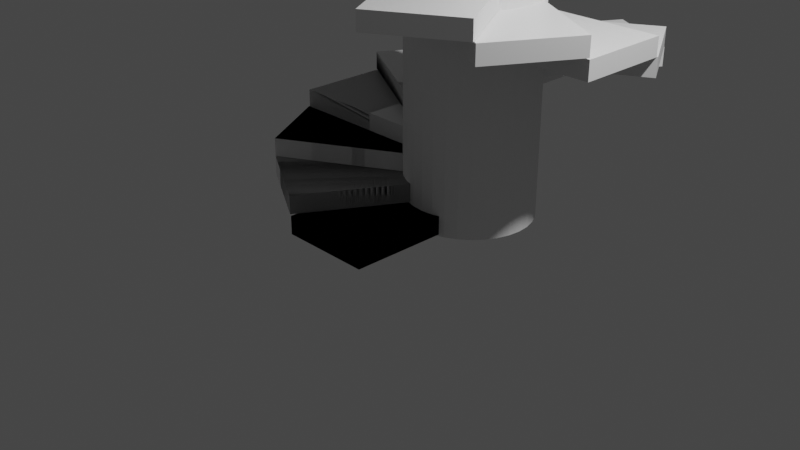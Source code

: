 # Source: spiralStaircase.blend  (saved by Blender 2.80.75; exported with 4.5.12 LTS)
import bpy
from mathutils import Matrix  # noqa: F401  (used for matrix-valued properties, if any)

bpy.ops.wm.read_factory_settings(use_empty=True)
scene = bpy.context.scene
scene.name = 'Scene'

# ---- collections
col_collection = bpy.data.collections.new('Collection'); scene.collection.children.link(col_collection)

# ---- materials (node trees are filled in below, after node groups)
mat_material = bpy.data.materials.new('Material')
mat_material.alpha_threshold = 0.0
mat_material.use_transparent_shadow = False
mat_material.line_color = (0.0, 0.0, 0.0, 1.0)

# ---- material node trees
mat_material.use_nodes = True; mat_material.node_tree.nodes.clear()
_N = mat_material.node_tree.nodes; _L = mat_material.node_tree.links
n0 = _N.new('ShaderNodeOutputMaterial'); n0.name = 'Material Output'; n0.location = (300, 300)
n1 = _N.new('ShaderNodeBsdfPrincipled'); n1.name = 'Principled BSDF'; n1.location = (10, 300)
n1.distribution = 'GGX'
n1.subsurface_method = 'BURLEY'
n1.inputs[2].default_value = 0.4
n1.inputs[3].default_value = 1.45
n1.inputs[27].default_value = (0.0, 0.0, 0.0, 1.0)
n1.inputs[28].default_value = 1.0
_L.new(n1.outputs[0], n0.inputs[0])
n0.is_active_output = True

# ---- world
world_world = bpy.data.worlds.new('World'); scene.world = world_world
world_world.use_nodes = True; world_world.node_tree.nodes.clear()
_N = world_world.node_tree.nodes; _L = world_world.node_tree.links
n0 = _N.new('ShaderNodeOutputWorld'); n0.name = 'World Output'; n0.location = (300, 300)
n1 = _N.new('ShaderNodeBackground'); n1.name = 'Background'; n1.location = (10, 300)
n1.inputs[0].default_value = (0.05088, 0.05088, 0.05088, 1.0)
_L.new(n1.outputs[0], n0.inputs[0])
n0.is_active_output = True
world_world.color = (0.05088, 0.05088, 0.05088)
world_world.use_sun_shadow = False
world_world.sun_shadow_jitter_overblur = 0.0

# ---- cameras
cam_camera = bpy.data.cameras.new('Camera')
cam_camera.clip_end = 100.0
cam_camera.ortho_scale = 7.314

# ---- lights
light_light = bpy.data.lights.new('Light', 'POINT')
light_light.transmission_factor = 0.0
light_light.energy = 1000.0
light_light.shadow_soft_size = 0.1
light_light.shadow_maximum_resolution = 0.006
light_light.use_absolute_resolution = True

# ---- meshes
me_cube = bpy.data.meshes.new('Cube')
me_cube.from_pydata([(0.5176, 0.9996, 0.1948), (0.5176, 0.9996, -0.005203), (0.5176, -1.0, 0.1948), (0.5176, -1.0, -0.005203), (-0.4824, 0.9996, 0.1948), (-0.4824, 0.9996, -0.005203), (-0.4824, -1.0, 0.1948), (-0.4824, -1.0, -0.005203)], [], [(0, 4, 6, 2), (3, 2, 6, 7), (7, 6, 4, 5), (5, 1, 3, 7), (1, 0, 2, 3), (5, 4, 0, 1)])
_uv = me_cube.uv_layers.new(name='UVMap')
_uv.uv.foreach_set('vector', [0.375, 0.0, 0.625, 0.0, 0.625, 0.25, 0.375, 0.25, 0.375, 0.25, 0.625, 0.25, 0.625, 0.5, 0.375, 0.5, 0.375, 0.5, 0.625, 0.5, 0.625, 0.75, 0.375, 0.75, 0.375, 0.75, 0.625, 0.75, 0.625, 1.0, 0.375, 1.0, 0.125, 0.5, 0.375, 0.5, 0.375, 0.75, 0.125, 0.75, 0.625, 0.5, 0.875, 0.5, 0.875, 0.75, 0.625, 0.75])
me_cube.materials.append(mat_material)
me_cube.use_remesh_preserve_volume = False
me_cube.use_remesh_preserve_attributes = False
me_cube.use_mirror_vertex_groups = False
me_cube.update()
me_cube_003 = bpy.data.meshes.new('Cube.003')
me_cube_003.from_pydata([(0.5099, 0.729, 0.4119), (0.5099, 0.729, 0.2119), (-0.4901, -1.003, 0.4119), (-0.4901, -1.003, 0.2119), (-0.3561, 1.229, 0.4119), (-0.3561, 1.229, 0.2119), (-1.356, -0.5031, 0.4119), (-1.356, -0.5031, 0.2119)], [], [(0, 4, 6, 2), (3, 2, 6, 7), (7, 6, 4, 5), (5, 1, 3, 7), (1, 0, 2, 3), (5, 4, 0, 1)])
_uv = me_cube_003.uv_layers.new(name='UVMap')
_uv.uv.foreach_set('vector', [0.375, 0.0, 0.625, 0.0, 0.625, 0.25, 0.375, 0.25, 0.375, 0.25, 0.625, 0.25, 0.625, 0.5, 0.375, 0.5, 0.375, 0.5, 0.625, 0.5, 0.625, 0.75, 0.375, 0.75, 0.375, 0.75, 0.625, 0.75, 0.625, 1.0, 0.375, 1.0, 0.125, 0.5, 0.375, 0.5, 0.375, 0.75, 0.125, 0.75, 0.625, 0.5, 0.875, 0.5, 0.875, 0.75, 0.625, 0.75])
me_cube_003.materials.append(mat_material)
me_cube_003.use_remesh_preserve_volume = False
me_cube_003.use_remesh_preserve_attributes = False
me_cube_003.use_mirror_vertex_groups = False
me_cube_003.update()
me_cube_004 = bpy.data.meshes.new('Cube.004')
me_cube_004.from_pydata([(0.3784, 0.4976, 0.617), (0.3784, 0.4976, 0.417), (-1.354, -0.5024, 0.617), (-1.354, -0.5024, 0.417), (-0.1216, 1.364, 0.617), (-0.1216, 1.364, 0.417), (-1.854, 0.3636, 0.617), (-1.854, 0.3636, 0.417)], [], [(0, 4, 6, 2), (3, 2, 6, 7), (7, 6, 4, 5), (5, 1, 3, 7), (1, 0, 2, 3), (5, 4, 0, 1)])
_uv = me_cube_004.uv_layers.new(name='UVMap')
_uv.uv.foreach_set('vector', [0.375, 0.0, 0.625, 0.0, 0.625, 0.25, 0.375, 0.25, 0.375, 0.25, 0.625, 0.25, 0.625, 0.5, 0.375, 0.5, 0.375, 0.5, 0.625, 0.5, 0.625, 0.75, 0.375, 0.75, 0.375, 0.75, 0.625, 0.75, 0.625, 1.0, 0.375, 1.0, 0.125, 0.5, 0.375, 0.5, 0.375, 0.75, 0.125, 0.75, 0.625, 0.5, 0.875, 0.5, 0.875, 0.75, 0.625, 0.75])
me_cube_004.materials.append(mat_material)
me_cube_004.use_remesh_preserve_volume = False
me_cube_004.use_remesh_preserve_attributes = False
me_cube_004.use_mirror_vertex_groups = False
me_cube_004.update()
me_cube_008 = bpy.data.meshes.new('Cube.008')
me_cube_008.from_pydata([(0.1574, 0.3634, 0.8126), (0.1574, 0.3634, 0.6126), (-1.843, 0.368, 0.8126), (-1.843, 0.368, 0.6126), (0.1596, 1.363, 0.8126), (0.1596, 1.363, 0.6126), (-1.84, 1.368, 0.8126), (-1.84, 1.368, 0.6126)], [], [(0, 4, 6, 2), (3, 2, 6, 7), (7, 6, 4, 5), (5, 1, 3, 7), (1, 0, 2, 3), (5, 4, 0, 1)])
_uv = me_cube_008.uv_layers.new(name='UVMap')
_uv.uv.foreach_set('vector', [0.375, 0.0, 0.625, 0.0, 0.625, 0.25, 0.375, 0.25, 0.375, 0.25, 0.625, 0.25, 0.625, 0.5, 0.375, 0.5, 0.375, 0.5, 0.625, 0.5, 0.625, 0.75, 0.375, 0.75, 0.375, 0.75, 0.625, 0.75, 0.625, 1.0, 0.375, 1.0, 0.125, 0.5, 0.375, 0.5, 0.375, 0.75, 0.125, 0.75, 0.625, 0.5, 0.875, 0.5, 0.875, 0.75, 0.625, 0.75])
me_cube_008.materials.append(mat_material)
me_cube_008.use_remesh_preserve_volume = False
me_cube_008.use_remesh_preserve_attributes = False
me_cube_008.use_mirror_vertex_groups = False
me_cube_008.update()
me_cube_009 = bpy.data.meshes.new('Cube.009')
me_cube_009.from_pydata([(-0.1132, 0.3717, 1.03), (-0.1132, 0.3717, 0.8297), (-1.843, 1.376, 1.03), (-1.843, 1.376, 0.8297), (0.3888, 1.237, 1.03), (0.3888, 1.237, 0.8297), (-1.341, 2.241, 1.03), (-1.341, 2.241, 0.8297)], [], [(0, 4, 6, 2), (3, 2, 6, 7), (7, 6, 4, 5), (5, 1, 3, 7), (1, 0, 2, 3), (5, 4, 0, 1)])
_uv = me_cube_009.uv_layers.new(name='UVMap')
_uv.uv.foreach_set('vector', [0.375, 0.0, 0.625, 0.0, 0.625, 0.25, 0.375, 0.25, 0.375, 0.25, 0.625, 0.25, 0.625, 0.5, 0.375, 0.5, 0.375, 0.5, 0.625, 0.5, 0.625, 0.75, 0.375, 0.75, 0.375, 0.75, 0.625, 0.75, 0.625, 1.0, 0.375, 1.0, 0.125, 0.5, 0.375, 0.5, 0.375, 0.75, 0.125, 0.75, 0.625, 0.5, 0.875, 0.5, 0.875, 0.75, 0.625, 0.75])
me_cube_009.materials.append(mat_material)
me_cube_009.use_remesh_preserve_volume = False
me_cube_009.use_remesh_preserve_attributes = False
me_cube_009.use_mirror_vertex_groups = False
me_cube_009.update()
me_cube_010 = bpy.data.meshes.new('Cube.010')
me_cube_010.from_pydata([(-0.4519, 2.75, 1.235), (-0.4519, 2.75, 1.035), (0.5441, 1.016, 1.235), (0.5441, 1.016, 1.035), (-1.319, 2.252, 1.235), (-1.319, 2.252, 1.035), (-0.323, 0.5179, 1.235), (-0.323, 0.5179, 1.035)], [], [(0, 4, 6, 2), (3, 2, 6, 7), (7, 6, 4, 5), (5, 1, 3, 7), (1, 0, 2, 3), (5, 4, 0, 1)])
_uv = me_cube_010.uv_layers.new(name='UVMap')
_uv.uv.foreach_set('vector', [0.375, 0.0, 0.625, 0.0, 0.625, 0.25, 0.375, 0.25, 0.375, 0.25, 0.625, 0.25, 0.625, 0.5, 0.375, 0.5, 0.375, 0.5, 0.625, 0.5, 0.625, 0.75, 0.375, 0.75, 0.375, 0.75, 0.625, 0.75, 0.625, 1.0, 0.375, 1.0, 0.125, 0.5, 0.375, 0.5, 0.375, 0.75, 0.125, 0.75, 0.625, 0.5, 0.875, 0.5, 0.875, 0.75, 0.625, 0.75])
me_cube_010.materials.append(mat_material)
me_cube_010.use_remesh_preserve_volume = False
me_cube_010.use_remesh_preserve_attributes = False
me_cube_010.use_mirror_vertex_groups = False
me_cube_010.update()
me_cylinder = bpy.data.meshes.new('Cylinder')
me_cylinder.from_pydata([(0.309, 1.384, -0.02305), (0.309, 1.384, 7.223), (0.4428, 1.371, -0.02305), (0.4428, 1.371, 7.223), (0.5714, 1.332, -0.02305), (0.5714, 1.332, 7.223), (0.69, 1.269, -0.02305), (0.69, 1.269, 7.223), (0.7939, 1.183, -0.02305), (0.7939, 1.183, 7.223), (0.8792, 1.079, -0.02305), (0.8792, 1.079, 7.223), (0.9426, 0.9608, -0.02305), (0.9426, 0.9608, 7.223), (0.9816, 0.8322, -0.02305), (0.9816, 0.8322, 7.223), (0.9948, 0.6984, -0.02305), (0.9948, 0.6984, 7.223), (0.9816, 0.5646, -0.02305), (0.9816, 0.5646, 7.223), (0.9426, 0.436, -0.02305), (0.9426, 0.436, 7.223), (0.8792, 0.3174, -0.02305), (0.8792, 0.3174, 7.223), (0.7939, 0.2135, -0.02305), (0.7939, 0.2135, 7.223), (0.69, 0.1282, -0.02305), (0.69, 0.1282, 7.223), (0.5714, 0.06481, -0.02305), (0.5714, 0.06481, 7.223), (0.4428, 0.02579, -0.02305), (0.4428, 0.02579, 7.223), (0.309, 0.01261, -0.02305), (0.309, 0.01261, 7.223), (0.1752, 0.02579, -0.02305), (0.1752, 0.02579, 7.223), (0.04654, 0.06481, -0.02305), (0.04654, 0.06481, 7.223), (-0.07203, 0.1282, -0.02305), (-0.07203, 0.1282, 7.223), (-0.1759, 0.2135, -0.02305), (-0.1759, 0.2135, 7.223), (-0.2612, 0.3174, -0.02305), (-0.2612, 0.3174, 7.223), (-0.3246, 0.436, -0.02305), (-0.3246, 0.436, 7.223), (-0.3636, 0.5646, -0.02305), (-0.3636, 0.5646, 7.223), (-0.3768, 0.6984, -0.02305), (-0.3768, 0.6984, 7.223), (-0.3636, 0.8322, -0.02305), (-0.3636, 0.8322, 7.223), (-0.3246, 0.9608, -0.02305), (-0.3246, 0.9608, 7.223), (-0.2612, 1.079, -0.02305), (-0.2612, 1.079, 7.223), (-0.1759, 1.183, -0.02305), (-0.1759, 1.183, 7.223), (-0.07202, 1.269, -0.02305), (-0.07202, 1.269, 7.223), (0.04654, 1.332, -0.02305), (0.04654, 1.332, 7.223), (0.1752, 1.371, -0.02305), (0.1752, 1.371, 7.223)], [], [(0, 1, 3, 2), (2, 3, 5, 4), (4, 5, 7, 6), (6, 7, 9, 8), (8, 9, 11, 10), (10, 11, 13, 12), (12, 13, 15, 14), (14, 15, 17, 16), (16, 17, 19, 18), (18, 19, 21, 20), (20, 21, 23, 22), (22, 23, 25, 24), (24, 25, 27, 26), (26, 27, 29, 28), (28, 29, 31, 30), (30, 31, 33, 32), (32, 33, 35, 34), (34, 35, 37, 36), (36, 37, 39, 38), (38, 39, 41, 40), (40, 41, 43, 42), (42, 43, 45, 44), (44, 45, 47, 46), (46, 47, 49, 48), (48, 49, 51, 50), (50, 51, 53, 52), (52, 53, 55, 54), (54, 55, 57, 56), (56, 57, 59, 58), (58, 59, 61, 60), (3, 1, 63, 61, 59, 57, 55, 53, 51, 49, 47, 45, 43, 41, 39, 37, 35, 33, 31, 29, 27, 25, 23, 21, 19, 17, 15, 13, 11, 9, 7, 5), (60, 61, 63, 62), (62, 63, 1, 0), (0, 2, 4, 6, 8, 10, 12, 14, 16, 18, 20, 22, 24, 26, 28, 30, 32, 34, 36, 38, 40, 42, 44, 46, 48, 50, 52, 54, 56, 58, 60, 62)])
_uv = me_cylinder.uv_layers.new(name='UVMap')
_uv.uv.foreach_set('vector', [1.0, 0.5, 1.0, 1.0, 0.9688, 1.0, 0.9688, 0.5, 0.9688, 0.5, 0.9688, 1.0, 0.9375, 1.0, 0.9375, 0.5, 0.9375, 0.5, 0.9375, 1.0, 0.9062, 1.0, 0.9062, 0.5, 0.9062, 0.5, 0.9062, 1.0, 0.875, 1.0, 0.875, 0.5, 0.875, 0.5, 0.875, 1.0, 0.8438, 1.0, 0.8438, 0.5, 0.8438, 0.5, 0.8438, 1.0, 0.8125, 1.0, 0.8125, 0.5, 0.8125, 0.5, 0.8125, 1.0, 0.7812, 1.0, 0.7812, 0.5, 0.7812, 0.5, 0.7812, 1.0, 0.75, 1.0, 0.75, 0.5, 0.75, 0.5, 0.75, 1.0, 0.7188, 1.0, 0.7188, 0.5, 0.7188, 0.5, 0.7188, 1.0, 0.6875, 1.0, 0.6875, 0.5, 0.6875, 0.5, 0.6875, 1.0, 0.6562, 1.0, 0.6562, 0.5, 0.6562, 0.5, 0.6562, 1.0, 0.625, 1.0, 0.625, 0.5, 0.625, 0.5, 0.625, 1.0, 0.5938, 1.0, 0.5938, 0.5, 0.5938, 0.5, 0.5938, 1.0, 0.5625, 1.0, 0.5625, 0.5, 0.5625, 0.5, 0.5625, 1.0, 0.5312, 1.0, 0.5312, 0.5, 0.5312, 0.5, 0.5312, 1.0, 0.5, 1.0, 0.5, 0.5, 0.5, 0.5, 0.5, 1.0, 0.4688, 1.0, 0.4688, 0.5, 0.4688, 0.5, 0.4688, 1.0, 0.4375, 1.0, 0.4375, 0.5, 0.4375, 0.5, 0.4375, 1.0, 0.4062, 1.0, 0.4062, 0.5, 0.4062, 0.5, 0.4062, 1.0, 0.375, 1.0, 0.375, 0.5, 0.375, 0.5, 0.375, 1.0, 0.3438, 1.0, 0.3438, 0.5, 0.3438, 0.5, 0.3438, 1.0, 0.3125, 1.0, 0.3125, 0.5, 0.3125, 0.5, 0.3125, 1.0, 0.2812, 1.0, 0.2812, 0.5, 0.2812, 0.5, 0.2812, 1.0, 0.25, 1.0, 0.25, 0.5, 0.25, 0.5, 0.25, 1.0, 0.2188, 1.0, 0.2188, 0.5, 0.2188, 0.5, 0.2188, 1.0, 0.1875, 1.0, 0.1875, 0.5, 0.1875, 0.5, 0.1875, 1.0, 0.1562, 1.0, 0.1562, 0.5, 0.1562, 0.5, 0.1562, 1.0, 0.125, 1.0, 0.125, 0.5, 0.125, 0.5, 0.125, 1.0, 0.09375, 1.0, 0.09375, 0.5, 0.09375, 0.5, 0.09375, 1.0, 0.0625, 1.0, 0.0625, 0.5, 0.2968, 0.4854, 0.25, 0.49, 0.2032, 0.4854, 0.1582, 0.4717, 0.1167, 0.4496, 0.08029, 0.4197, 0.05045, 0.3833, 0.02827, 0.3418, 0.01461, 0.2968, 0.01, 0.25, 0.01461, 0.2032, 0.02827, 0.1582, 0.05045, 0.1167, 0.08029, 0.08029, 0.1167, 0.05045, 0.1582, 0.02827, 0.2032, 0.01461, 0.25, 0.01, 0.2968, 0.01461, 0.3418, 0.02827, 0.3833, 0.05045, 0.4197, 0.08029, 0.4496, 0.1167, 0.4717, 0.1582, 0.4854, 0.2032, 0.49, 0.25, 0.4854, 0.2968, 0.4717, 0.3418, 0.4496, 0.3833, 0.4197, 0.4197, 0.3833, 0.4496, 0.3418, 0.4717, 0.0625, 0.5, 0.0625, 1.0, 0.03125, 1.0, 0.03125, 0.5, 0.03125, 0.5, 0.03125, 1.0, 0.0, 1.0, 0.0, 0.5, 0.75, 0.49, 0.7968, 0.4854, 0.8418, 0.4717, 0.8833, 0.4496, 0.9197, 0.4197, 0.9496, 0.3833, 0.9717, 0.3418, 0.9854, 0.2968, 0.99, 0.25, 0.9854, 0.2032, 0.9717, 0.1582, 0.9496, 0.1167, 0.9197, 0.08029, 0.8833, 0.05045, 0.8418, 0.02827, 0.7968, 0.01461, 0.75, 0.01, 0.7032, 0.01461, 0.6582, 0.02827, 0.6167, 0.05045, 0.5803, 0.08029, 0.5504, 0.1167, 0.5283, 0.1582, 0.5146, 0.2032, 0.51, 0.25, 0.5146, 0.2968, 0.5283, 0.3418, 0.5504, 0.3833, 0.5803, 0.4197, 0.6167, 0.4496, 0.6582, 0.4717, 0.7032, 0.4854])
me_cylinder.use_remesh_preserve_volume = False
me_cylinder.use_remesh_preserve_attributes = False
me_cylinder.use_mirror_vertex_groups = False
me_cylinder.update()
me_cube_011 = bpy.data.meshes.new('Cube.011')
me_cube_011.from_pydata([(1.0, 1.0, 1.0), (1.0, 1.0, -1.0), (1.0, -1.0, 1.0), (1.0, -1.0, -1.0), (-1.0, 1.0, 1.0), (-1.0, 1.0, -1.0), (-1.0, -1.0, 1.0), (-1.0, -1.0, -1.0)], [], [(0, 4, 6, 2), (3, 2, 6, 7), (7, 6, 4, 5), (5, 1, 3, 7), (1, 0, 2, 3), (5, 4, 0, 1)])
_uv = me_cube_011.uv_layers.new(name='UVMap')
_uv.uv.foreach_set('vector', [0.375, 0.0, 0.625, 0.0, 0.625, 0.25, 0.375, 0.25, 0.375, 0.25, 0.625, 0.25, 0.625, 0.5, 0.375, 0.5, 0.375, 0.5, 0.625, 0.5, 0.625, 0.75, 0.375, 0.75, 0.375, 0.75, 0.625, 0.75, 0.625, 1.0, 0.375, 1.0, 0.125, 0.5, 0.375, 0.5, 0.375, 0.75, 0.125, 0.75, 0.625, 0.5, 0.875, 0.5, 0.875, 0.75, 0.625, 0.75])
me_cube_011.materials.append(mat_material)
me_cube_011.use_remesh_preserve_volume = False
me_cube_011.use_remesh_preserve_attributes = False
me_cube_011.use_mirror_vertex_groups = False
me_cube_011.update()
me_cube_012 = bpy.data.meshes.new('Cube.012')
me_cube_012.from_pydata([(1.0, 1.0, 1.0), (1.0, 1.0, -1.0), (1.0, -1.0, 1.0), (1.0, -1.0, -1.0), (-1.0, 1.0, 1.0), (-1.0, 1.0, -1.0), (-1.0, -1.0, 1.0), (-1.0, -1.0, -1.0)], [], [(0, 4, 6, 2), (3, 2, 6, 7), (7, 6, 4, 5), (5, 1, 3, 7), (1, 0, 2, 3), (5, 4, 0, 1)])
_uv = me_cube_012.uv_layers.new(name='UVMap')
_uv.uv.foreach_set('vector', [0.375, 0.0, 0.625, 0.0, 0.625, 0.25, 0.375, 0.25, 0.375, 0.25, 0.625, 0.25, 0.625, 0.5, 0.375, 0.5, 0.375, 0.5, 0.625, 0.5, 0.625, 0.75, 0.375, 0.75, 0.375, 0.75, 0.625, 0.75, 0.625, 1.0, 0.375, 1.0, 0.125, 0.5, 0.375, 0.5, 0.375, 0.75, 0.125, 0.75, 0.625, 0.5, 0.875, 0.5, 0.875, 0.75, 0.625, 0.75])
me_cube_012.materials.append(mat_material)
me_cube_012.use_remesh_preserve_volume = False
me_cube_012.use_remesh_preserve_attributes = False
me_cube_012.use_mirror_vertex_groups = False
me_cube_012.update()
me_cube_013 = bpy.data.meshes.new('Cube.013')
me_cube_013.from_pydata([(1.0, 1.0, 1.0), (1.0, 1.0, -1.0), (1.0, -1.0, 1.0), (1.0, -1.0, -1.0), (-1.0, 1.0, 1.0), (-1.0, 1.0, -1.0), (-1.0, -1.0, 1.0), (-1.0, -1.0, -1.0)], [], [(0, 4, 6, 2), (3, 2, 6, 7), (7, 6, 4, 5), (5, 1, 3, 7), (1, 0, 2, 3), (5, 4, 0, 1)])
_uv = me_cube_013.uv_layers.new(name='UVMap')
_uv.uv.foreach_set('vector', [0.375, 0.0, 0.625, 0.0, 0.625, 0.25, 0.375, 0.25, 0.375, 0.25, 0.625, 0.25, 0.625, 0.5, 0.375, 0.5, 0.375, 0.5, 0.625, 0.5, 0.625, 0.75, 0.375, 0.75, 0.375, 0.75, 0.625, 0.75, 0.625, 1.0, 0.375, 1.0, 0.125, 0.5, 0.375, 0.5, 0.375, 0.75, 0.125, 0.75, 0.625, 0.5, 0.875, 0.5, 0.875, 0.75, 0.625, 0.75])
me_cube_013.materials.append(mat_material)
me_cube_013.use_remesh_preserve_volume = False
me_cube_013.use_remesh_preserve_attributes = False
me_cube_013.use_mirror_vertex_groups = False
me_cube_013.update()
me_cube_014 = bpy.data.meshes.new('Cube.014')
me_cube_014.from_pydata([(1.0, 1.0, 1.0), (1.0, 1.0, -1.0), (1.0, -1.0, 1.0), (1.0, -1.0, -1.0), (-1.0, 1.0, 1.0), (-1.0, 1.0, -1.0), (-1.0, -1.0, 1.0), (-1.0, -1.0, -1.0)], [], [(0, 4, 6, 2), (3, 2, 6, 7), (7, 6, 4, 5), (5, 1, 3, 7), (1, 0, 2, 3), (5, 4, 0, 1)])
_uv = me_cube_014.uv_layers.new(name='UVMap')
_uv.uv.foreach_set('vector', [0.375, 0.0, 0.625, 0.0, 0.625, 0.25, 0.375, 0.25, 0.375, 0.25, 0.625, 0.25, 0.625, 0.5, 0.375, 0.5, 0.375, 0.5, 0.625, 0.5, 0.625, 0.75, 0.375, 0.75, 0.375, 0.75, 0.625, 0.75, 0.625, 1.0, 0.375, 1.0, 0.125, 0.5, 0.375, 0.5, 0.375, 0.75, 0.125, 0.75, 0.625, 0.5, 0.875, 0.5, 0.875, 0.75, 0.625, 0.75])
me_cube_014.materials.append(mat_material)
me_cube_014.use_remesh_preserve_volume = False
me_cube_014.use_remesh_preserve_attributes = False
me_cube_014.use_mirror_vertex_groups = False
me_cube_014.update()
me_cube_015 = bpy.data.meshes.new('Cube.015')
me_cube_015.from_pydata([(1.0, 1.0, 1.0), (1.0, 1.0, -1.0), (1.0, -1.0, 1.0), (1.0, -1.0, -1.0), (-1.0, 1.0, 1.0), (-1.0, 1.0, -1.0), (-1.0, -1.0, 1.0), (-1.0, -1.0, -1.0)], [], [(0, 4, 6, 2), (3, 2, 6, 7), (7, 6, 4, 5), (5, 1, 3, 7), (1, 0, 2, 3), (5, 4, 0, 1)])
_uv = me_cube_015.uv_layers.new(name='UVMap')
_uv.uv.foreach_set('vector', [0.375, 0.0, 0.625, 0.0, 0.625, 0.25, 0.375, 0.25, 0.375, 0.25, 0.625, 0.25, 0.625, 0.5, 0.375, 0.5, 0.375, 0.5, 0.625, 0.5, 0.625, 0.75, 0.375, 0.75, 0.375, 0.75, 0.625, 0.75, 0.625, 1.0, 0.375, 1.0, 0.125, 0.5, 0.375, 0.5, 0.375, 0.75, 0.125, 0.75, 0.625, 0.5, 0.875, 0.5, 0.875, 0.75, 0.625, 0.75])
me_cube_015.materials.append(mat_material)
me_cube_015.use_remesh_preserve_volume = False
me_cube_015.use_remesh_preserve_attributes = False
me_cube_015.use_mirror_vertex_groups = False
me_cube_015.update()
me_cube_016 = bpy.data.meshes.new('Cube.016')
me_cube_016.from_pydata([(1.0, 1.0, 1.0), (1.0, 1.0, -1.0), (1.0, -1.0, 1.0), (1.0, -1.0, -1.0), (-1.0, 1.0, 1.0), (-1.0, 1.0, -1.0), (-1.0, -1.0, 1.0), (-1.0, -1.0, -1.0)], [], [(0, 4, 6, 2), (3, 2, 6, 7), (7, 6, 4, 5), (5, 1, 3, 7), (1, 0, 2, 3), (5, 4, 0, 1)])
_uv = me_cube_016.uv_layers.new(name='UVMap')
_uv.uv.foreach_set('vector', [0.375, 0.0, 0.625, 0.0, 0.625, 0.25, 0.375, 0.25, 0.375, 0.25, 0.625, 0.25, 0.625, 0.5, 0.375, 0.5, 0.375, 0.5, 0.625, 0.5, 0.625, 0.75, 0.375, 0.75, 0.375, 0.75, 0.625, 0.75, 0.625, 1.0, 0.375, 1.0, 0.125, 0.5, 0.375, 0.5, 0.375, 0.75, 0.125, 0.75, 0.625, 0.5, 0.875, 0.5, 0.875, 0.75, 0.625, 0.75])
me_cube_016.materials.append(mat_material)
me_cube_016.use_remesh_preserve_volume = False
me_cube_016.use_remesh_preserve_attributes = False
me_cube_016.use_mirror_vertex_groups = False
me_cube_016.update()
me_cube_017 = bpy.data.meshes.new('Cube.017')
me_cube_017.from_pydata([(1.0, 1.0, 1.0), (1.0, 1.0, -1.0), (1.0, -1.0, 1.0), (1.0, -1.0, -1.0), (-1.0, 1.0, 1.0), (-1.0, 1.0, -1.0), (-1.0, -1.0, 1.0), (-1.0, -1.0, -1.0)], [], [(0, 4, 6, 2), (3, 2, 6, 7), (7, 6, 4, 5), (5, 1, 3, 7), (1, 0, 2, 3), (5, 4, 0, 1)])
_uv = me_cube_017.uv_layers.new(name='UVMap')
_uv.uv.foreach_set('vector', [0.375, 0.0, 0.625, 0.0, 0.625, 0.25, 0.375, 0.25, 0.375, 0.25, 0.625, 0.25, 0.625, 0.5, 0.375, 0.5, 0.375, 0.5, 0.625, 0.5, 0.625, 0.75, 0.375, 0.75, 0.375, 0.75, 0.625, 0.75, 0.625, 1.0, 0.375, 1.0, 0.125, 0.5, 0.375, 0.5, 0.375, 0.75, 0.125, 0.75, 0.625, 0.5, 0.875, 0.5, 0.875, 0.75, 0.625, 0.75])
me_cube_017.materials.append(mat_material)
me_cube_017.use_remesh_preserve_volume = False
me_cube_017.use_remesh_preserve_attributes = False
me_cube_017.use_mirror_vertex_groups = False
me_cube_017.update()
me_cube_018 = bpy.data.meshes.new('Cube.018')
me_cube_018.from_pydata([(1.0, 1.0, 1.0), (1.0, 1.0, -1.0), (1.0, -1.0, 1.0), (1.0, -1.0, -1.0), (-1.0, 1.0, 1.0), (-1.0, 1.0, -1.0), (-1.0, -1.0, 1.0), (-1.0, -1.0, -1.0)], [], [(0, 4, 6, 2), (3, 2, 6, 7), (7, 6, 4, 5), (5, 1, 3, 7), (1, 0, 2, 3), (5, 4, 0, 1)])
_uv = me_cube_018.uv_layers.new(name='UVMap')
_uv.uv.foreach_set('vector', [0.375, 0.0, 0.625, 0.0, 0.625, 0.25, 0.375, 0.25, 0.375, 0.25, 0.625, 0.25, 0.625, 0.5, 0.375, 0.5, 0.375, 0.5, 0.625, 0.5, 0.625, 0.75, 0.375, 0.75, 0.375, 0.75, 0.625, 0.75, 0.625, 1.0, 0.375, 1.0, 0.125, 0.5, 0.375, 0.5, 0.375, 0.75, 0.125, 0.75, 0.625, 0.5, 0.875, 0.5, 0.875, 0.75, 0.625, 0.75])
me_cube_018.materials.append(mat_material)
me_cube_018.use_remesh_preserve_volume = False
me_cube_018.use_remesh_preserve_attributes = False
me_cube_018.use_mirror_vertex_groups = False
me_cube_018.update()
me_cube_019 = bpy.data.meshes.new('Cube.019')
me_cube_019.from_pydata([(1.0, 1.0, 1.0), (1.0, 1.0, -1.0), (1.0, -1.0, 1.0), (1.0, -1.0, -1.0), (-1.0, 1.0, 1.0), (-1.0, 1.0, -1.0), (-1.0, -1.0, 1.0), (-1.0, -1.0, -1.0)], [], [(0, 4, 6, 2), (3, 2, 6, 7), (7, 6, 4, 5), (5, 1, 3, 7), (1, 0, 2, 3), (5, 4, 0, 1)])
_uv = me_cube_019.uv_layers.new(name='UVMap')
_uv.uv.foreach_set('vector', [0.375, 0.0, 0.625, 0.0, 0.625, 0.25, 0.375, 0.25, 0.375, 0.25, 0.625, 0.25, 0.625, 0.5, 0.375, 0.5, 0.375, 0.5, 0.625, 0.5, 0.625, 0.75, 0.375, 0.75, 0.375, 0.75, 0.625, 0.75, 0.625, 1.0, 0.375, 1.0, 0.125, 0.5, 0.375, 0.5, 0.375, 0.75, 0.125, 0.75, 0.625, 0.5, 0.875, 0.5, 0.875, 0.75, 0.625, 0.75])
me_cube_019.materials.append(mat_material)
me_cube_019.use_remesh_preserve_volume = False
me_cube_019.use_remesh_preserve_attributes = False
me_cube_019.use_mirror_vertex_groups = False
me_cube_019.update()
me_cube_020 = bpy.data.meshes.new('Cube.020')
me_cube_020.from_pydata([(1.0, 1.0, 1.0), (1.0, 1.0, -1.0), (1.0, -1.0, 1.0), (1.0, -1.0, -1.0), (-1.0, 1.0, 1.0), (-1.0, 1.0, -1.0), (-1.0, -1.0, 1.0), (-1.0, -1.0, -1.0)], [], [(0, 4, 6, 2), (3, 2, 6, 7), (7, 6, 4, 5), (5, 1, 3, 7), (1, 0, 2, 3), (5, 4, 0, 1)])
_uv = me_cube_020.uv_layers.new(name='UVMap')
_uv.uv.foreach_set('vector', [0.375, 0.0, 0.625, 0.0, 0.625, 0.25, 0.375, 0.25, 0.375, 0.25, 0.625, 0.25, 0.625, 0.5, 0.375, 0.5, 0.375, 0.5, 0.625, 0.5, 0.625, 0.75, 0.375, 0.75, 0.375, 0.75, 0.625, 0.75, 0.625, 1.0, 0.375, 1.0, 0.125, 0.5, 0.375, 0.5, 0.375, 0.75, 0.125, 0.75, 0.625, 0.5, 0.875, 0.5, 0.875, 0.75, 0.625, 0.75])
me_cube_020.materials.append(mat_material)
me_cube_020.use_remesh_preserve_volume = False
me_cube_020.use_remesh_preserve_attributes = False
me_cube_020.use_mirror_vertex_groups = False
me_cube_020.update()
me_cube_021 = bpy.data.meshes.new('Cube.021')
me_cube_021.from_pydata([(1.0, 1.0, 1.0), (1.0, 1.0, -1.0), (1.0, -1.0, 1.0), (1.0, -1.0, -1.0), (-1.0, 1.0, 1.0), (-1.0, 1.0, -1.0), (-1.0, -1.0, 1.0), (-1.0, -1.0, -1.0)], [], [(0, 4, 6, 2), (3, 2, 6, 7), (7, 6, 4, 5), (5, 1, 3, 7), (1, 0, 2, 3), (5, 4, 0, 1)])
_uv = me_cube_021.uv_layers.new(name='UVMap')
_uv.uv.foreach_set('vector', [0.375, 0.0, 0.625, 0.0, 0.625, 0.25, 0.375, 0.25, 0.375, 0.25, 0.625, 0.25, 0.625, 0.5, 0.375, 0.5, 0.375, 0.5, 0.625, 0.5, 0.625, 0.75, 0.375, 0.75, 0.375, 0.75, 0.625, 0.75, 0.625, 1.0, 0.375, 1.0, 0.125, 0.5, 0.375, 0.5, 0.375, 0.75, 0.125, 0.75, 0.625, 0.5, 0.875, 0.5, 0.875, 0.75, 0.625, 0.75])
me_cube_021.materials.append(mat_material)
me_cube_021.use_remesh_preserve_volume = False
me_cube_021.use_remesh_preserve_attributes = False
me_cube_021.use_mirror_vertex_groups = False
me_cube_021.update()
me_cube_022 = bpy.data.meshes.new('Cube.022')
me_cube_022.from_pydata([(1.0, 1.0, 1.0), (1.0, 1.0, -1.0), (1.0, -1.0, 1.0), (1.0, -1.0, -1.0), (-1.0, 1.0, 1.0), (-1.0, 1.0, -1.0), (-1.0, -1.0, 1.0), (-1.0, -1.0, -1.0)], [], [(0, 4, 6, 2), (3, 2, 6, 7), (7, 6, 4, 5), (5, 1, 3, 7), (1, 0, 2, 3), (5, 4, 0, 1)])
_uv = me_cube_022.uv_layers.new(name='UVMap')
_uv.uv.foreach_set('vector', [0.375, 0.0, 0.625, 0.0, 0.625, 0.25, 0.375, 0.25, 0.375, 0.25, 0.625, 0.25, 0.625, 0.5, 0.375, 0.5, 0.375, 0.5, 0.625, 0.5, 0.625, 0.75, 0.375, 0.75, 0.375, 0.75, 0.625, 0.75, 0.625, 1.0, 0.375, 1.0, 0.125, 0.5, 0.375, 0.5, 0.375, 0.75, 0.125, 0.75, 0.625, 0.5, 0.875, 0.5, 0.875, 0.75, 0.625, 0.75])
me_cube_022.materials.append(mat_material)
me_cube_022.use_remesh_preserve_volume = False
me_cube_022.use_remesh_preserve_attributes = False
me_cube_022.use_mirror_vertex_groups = False
me_cube_022.update()
me_cube_023 = bpy.data.meshes.new('Cube.023')
me_cube_023.from_pydata([(1.0, 1.0, 1.0), (1.0, 1.0, -1.0), (1.0, -1.0, 1.0), (1.0, -1.0, -1.0), (-1.0, 1.0, 1.0), (-1.0, 1.0, -1.0), (-1.0, -1.0, 1.0), (-1.0, -1.0, -1.0)], [], [(0, 4, 6, 2), (3, 2, 6, 7), (7, 6, 4, 5), (5, 1, 3, 7), (1, 0, 2, 3), (5, 4, 0, 1)])
_uv = me_cube_023.uv_layers.new(name='UVMap')
_uv.uv.foreach_set('vector', [0.375, 0.0, 0.625, 0.0, 0.625, 0.25, 0.375, 0.25, 0.375, 0.25, 0.625, 0.25, 0.625, 0.5, 0.375, 0.5, 0.375, 0.5, 0.625, 0.5, 0.625, 0.75, 0.375, 0.75, 0.375, 0.75, 0.625, 0.75, 0.625, 1.0, 0.375, 1.0, 0.125, 0.5, 0.375, 0.5, 0.375, 0.75, 0.125, 0.75, 0.625, 0.5, 0.875, 0.5, 0.875, 0.75, 0.625, 0.75])
me_cube_023.materials.append(mat_material)
me_cube_023.use_remesh_preserve_volume = False
me_cube_023.use_remesh_preserve_attributes = False
me_cube_023.use_mirror_vertex_groups = False
me_cube_023.update()
me_cube_024 = bpy.data.meshes.new('Cube.024')
me_cube_024.from_pydata([(1.0, 1.0, 1.0), (1.0, 1.0, -1.0), (1.0, -1.0, 1.0), (1.0, -1.0, -1.0), (-1.0, 1.0, 1.0), (-1.0, 1.0, -1.0), (-1.0, -1.0, 1.0), (-1.0, -1.0, -1.0)], [], [(0, 4, 6, 2), (3, 2, 6, 7), (7, 6, 4, 5), (5, 1, 3, 7), (1, 0, 2, 3), (5, 4, 0, 1)])
_uv = me_cube_024.uv_layers.new(name='UVMap')
_uv.uv.foreach_set('vector', [0.375, 0.0, 0.625, 0.0, 0.625, 0.25, 0.375, 0.25, 0.375, 0.25, 0.625, 0.25, 0.625, 0.5, 0.375, 0.5, 0.375, 0.5, 0.625, 0.5, 0.625, 0.75, 0.375, 0.75, 0.375, 0.75, 0.625, 0.75, 0.625, 1.0, 0.375, 1.0, 0.125, 0.5, 0.375, 0.5, 0.375, 0.75, 0.125, 0.75, 0.625, 0.5, 0.875, 0.5, 0.875, 0.75, 0.625, 0.75])
me_cube_024.materials.append(mat_material)
me_cube_024.use_remesh_preserve_volume = False
me_cube_024.use_remesh_preserve_attributes = False
me_cube_024.use_mirror_vertex_groups = False
me_cube_024.update()
me_cube_025 = bpy.data.meshes.new('Cube.025')
me_cube_025.from_pydata([(1.0, 1.0, 1.0), (1.0, 1.0, -1.0), (1.0, -1.0, 1.0), (1.0, -1.0, -1.0), (-1.0, 1.0, 1.0), (-1.0, 1.0, -1.0), (-1.0, -1.0, 1.0), (-1.0, -1.0, -1.0)], [], [(0, 4, 6, 2), (3, 2, 6, 7), (7, 6, 4, 5), (5, 1, 3, 7), (1, 0, 2, 3), (5, 4, 0, 1)])
_uv = me_cube_025.uv_layers.new(name='UVMap')
_uv.uv.foreach_set('vector', [0.375, 0.0, 0.625, 0.0, 0.625, 0.25, 0.375, 0.25, 0.375, 0.25, 0.625, 0.25, 0.625, 0.5, 0.375, 0.5, 0.375, 0.5, 0.625, 0.5, 0.625, 0.75, 0.375, 0.75, 0.375, 0.75, 0.625, 0.75, 0.625, 1.0, 0.375, 1.0, 0.125, 0.5, 0.375, 0.5, 0.375, 0.75, 0.125, 0.75, 0.625, 0.5, 0.875, 0.5, 0.875, 0.75, 0.625, 0.75])
me_cube_025.materials.append(mat_material)
me_cube_025.use_remesh_preserve_volume = False
me_cube_025.use_remesh_preserve_attributes = False
me_cube_025.use_mirror_vertex_groups = False
me_cube_025.update()
me_cube_026 = bpy.data.meshes.new('Cube.026')
me_cube_026.from_pydata([(1.0, 1.0, 1.0), (1.0, 1.0, -1.0), (1.0, -1.0, 1.0), (1.0, -1.0, -1.0), (-1.0, 1.0, 1.0), (-1.0, 1.0, -1.0), (-1.0, -1.0, 1.0), (-1.0, -1.0, -1.0)], [], [(0, 4, 6, 2), (3, 2, 6, 7), (7, 6, 4, 5), (5, 1, 3, 7), (1, 0, 2, 3), (5, 4, 0, 1)])
_uv = me_cube_026.uv_layers.new(name='UVMap')
_uv.uv.foreach_set('vector', [0.375, 0.0, 0.625, 0.0, 0.625, 0.25, 0.375, 0.25, 0.375, 0.25, 0.625, 0.25, 0.625, 0.5, 0.375, 0.5, 0.375, 0.5, 0.625, 0.5, 0.625, 0.75, 0.375, 0.75, 0.375, 0.75, 0.625, 0.75, 0.625, 1.0, 0.375, 1.0, 0.125, 0.5, 0.375, 0.5, 0.375, 0.75, 0.125, 0.75, 0.625, 0.5, 0.875, 0.5, 0.875, 0.75, 0.625, 0.75])
me_cube_026.materials.append(mat_material)
me_cube_026.use_remesh_preserve_volume = False
me_cube_026.use_remesh_preserve_attributes = False
me_cube_026.use_mirror_vertex_groups = False
me_cube_026.update()
me_cube_027 = bpy.data.meshes.new('Cube.027')
me_cube_027.from_pydata([(1.0, 1.0, 1.0), (1.0, 1.0, -1.0), (1.0, -1.0, 1.0), (1.0, -1.0, -1.0), (-1.0, 1.0, 1.0), (-1.0, 1.0, -1.0), (-1.0, -1.0, 1.0), (-1.0, -1.0, -1.0)], [], [(0, 4, 6, 2), (3, 2, 6, 7), (7, 6, 4, 5), (5, 1, 3, 7), (1, 0, 2, 3), (5, 4, 0, 1)])
_uv = me_cube_027.uv_layers.new(name='UVMap')
_uv.uv.foreach_set('vector', [0.375, 0.0, 0.625, 0.0, 0.625, 0.25, 0.375, 0.25, 0.375, 0.25, 0.625, 0.25, 0.625, 0.5, 0.375, 0.5, 0.375, 0.5, 0.625, 0.5, 0.625, 0.75, 0.375, 0.75, 0.375, 0.75, 0.625, 0.75, 0.625, 1.0, 0.375, 1.0, 0.125, 0.5, 0.375, 0.5, 0.375, 0.75, 0.125, 0.75, 0.625, 0.5, 0.875, 0.5, 0.875, 0.75, 0.625, 0.75])
me_cube_027.materials.append(mat_material)
me_cube_027.use_remesh_preserve_volume = False
me_cube_027.use_remesh_preserve_attributes = False
me_cube_027.use_mirror_vertex_groups = False
me_cube_027.update()
me_cube_028 = bpy.data.meshes.new('Cube.028')
me_cube_028.from_pydata([(1.0, 1.0, 1.0), (1.0, 1.0, -1.0), (1.0, -1.0, 1.0), (1.0, -1.0, -1.0), (-1.0, 1.0, 1.0), (-1.0, 1.0, -1.0), (-1.0, -1.0, 1.0), (-1.0, -1.0, -1.0)], [], [(0, 4, 6, 2), (3, 2, 6, 7), (7, 6, 4, 5), (5, 1, 3, 7), (1, 0, 2, 3), (5, 4, 0, 1)])
_uv = me_cube_028.uv_layers.new(name='UVMap')
_uv.uv.foreach_set('vector', [0.375, 0.0, 0.625, 0.0, 0.625, 0.25, 0.375, 0.25, 0.375, 0.25, 0.625, 0.25, 0.625, 0.5, 0.375, 0.5, 0.375, 0.5, 0.625, 0.5, 0.625, 0.75, 0.375, 0.75, 0.375, 0.75, 0.625, 0.75, 0.625, 1.0, 0.375, 1.0, 0.125, 0.5, 0.375, 0.5, 0.375, 0.75, 0.125, 0.75, 0.625, 0.5, 0.875, 0.5, 0.875, 0.75, 0.625, 0.75])
me_cube_028.materials.append(mat_material)
me_cube_028.use_remesh_preserve_volume = False
me_cube_028.use_remesh_preserve_attributes = False
me_cube_028.use_mirror_vertex_groups = False
me_cube_028.update()
me_cube_029 = bpy.data.meshes.new('Cube.029')
me_cube_029.from_pydata([(-0.4262, 0.726, 1.43), (-0.4262, 0.726, 1.23), (-0.4408, 2.726, 1.43), (-0.4408, 2.726, 1.23), (0.5738, 0.7333, 1.43), (0.5738, 0.7333, 1.23), (0.5592, 2.733, 1.43), (0.5592, 2.733, 1.23)], [], [(0, 4, 6, 2), (3, 2, 6, 7), (7, 6, 4, 5), (5, 1, 3, 7), (1, 0, 2, 3), (5, 4, 0, 1)])
_uv = me_cube_029.uv_layers.new(name='UVMap')
_uv.uv.foreach_set('vector', [0.375, 0.0, 0.625, 0.0, 0.625, 0.25, 0.375, 0.25, 0.375, 0.25, 0.625, 0.25, 0.625, 0.5, 0.375, 0.5, 0.375, 0.5, 0.625, 0.5, 0.625, 0.75, 0.375, 0.75, 0.375, 0.75, 0.625, 0.75, 0.625, 1.0, 0.375, 1.0, 0.125, 0.5, 0.375, 0.5, 0.375, 0.75, 0.125, 0.75, 0.625, 0.5, 0.875, 0.5, 0.875, 0.75, 0.625, 0.75])
me_cube_029.materials.append(mat_material)
me_cube_029.use_remesh_preserve_volume = False
me_cube_029.use_remesh_preserve_attributes = False
me_cube_029.use_mirror_vertex_groups = False
me_cube_029.update()
me_cube_030 = bpy.data.meshes.new('Cube.030')
me_cube_030.from_pydata([(-0.4205, 0.9967, 1.647), (-0.4205, 0.9967, 1.447), (0.5669, 2.736, 1.647), (0.5669, 2.736, 1.447), (0.4492, 0.503, 1.647), (0.4492, 0.503, 1.447), (1.437, 2.242, 1.647), (1.437, 2.242, 1.447)], [], [(0, 4, 6, 2), (3, 2, 6, 7), (7, 6, 4, 5), (5, 1, 3, 7), (1, 0, 2, 3), (5, 4, 0, 1)])
_uv = me_cube_030.uv_layers.new(name='UVMap')
_uv.uv.foreach_set('vector', [0.375, 0.0, 0.625, 0.0, 0.625, 0.25, 0.375, 0.25, 0.375, 0.25, 0.625, 0.25, 0.625, 0.5, 0.375, 0.5, 0.375, 0.5, 0.625, 0.5, 0.625, 0.75, 0.375, 0.75, 0.375, 0.75, 0.625, 0.75, 0.625, 1.0, 0.375, 1.0, 0.125, 0.5, 0.375, 0.5, 0.375, 0.75, 0.125, 0.75, 0.625, 0.5, 0.875, 0.5, 0.875, 0.75, 0.625, 0.75])
me_cube_030.materials.append(mat_material)
me_cube_030.use_remesh_preserve_volume = False
me_cube_030.use_remesh_preserve_attributes = False
me_cube_030.use_mirror_vertex_groups = False
me_cube_030.update()
me_cube_031 = bpy.data.meshes.new('Cube.031')
me_cube_031.from_pydata([(-0.2906, 1.229, 1.852), (-0.2906, 1.229, 1.652), (1.434, 2.242, 1.852), (1.434, 2.242, 1.652), (0.2157, 0.3667, 1.852), (0.2157, 0.3667, 1.652), (1.94, 1.379, 1.852), (1.94, 1.379, 1.652)], [], [(0, 4, 6, 2), (3, 2, 6, 7), (7, 6, 4, 5), (5, 1, 3, 7), (1, 0, 2, 3), (5, 4, 0, 1)])
_uv = me_cube_031.uv_layers.new(name='UVMap')
_uv.uv.foreach_set('vector', [0.375, 0.0, 0.625, 0.0, 0.625, 0.25, 0.375, 0.25, 0.375, 0.25, 0.625, 0.25, 0.625, 0.5, 0.375, 0.5, 0.375, 0.5, 0.625, 0.5, 0.625, 0.75, 0.375, 0.75, 0.375, 0.75, 0.625, 0.75, 0.625, 1.0, 0.375, 1.0, 0.125, 0.5, 0.375, 0.5, 0.375, 0.75, 0.125, 0.75, 0.625, 0.5, 0.875, 0.5, 0.875, 0.75, 0.625, 0.75])
me_cube_031.materials.append(mat_material)
me_cube_031.use_remesh_preserve_volume = False
me_cube_031.use_remesh_preserve_attributes = False
me_cube_031.use_mirror_vertex_groups = False
me_cube_031.update()
me_cube_032 = bpy.data.meshes.new('Cube.032')
me_cube_032.from_pydata([(1.0, 1.0, 1.0), (1.0, 1.0, -1.0), (1.0, -1.0, 1.0), (1.0, -1.0, -1.0), (-1.0, 1.0, 1.0), (-1.0, 1.0, -1.0), (-1.0, -1.0, 1.0), (-1.0, -1.0, -1.0)], [], [(0, 4, 6, 2), (3, 2, 6, 7), (7, 6, 4, 5), (5, 1, 3, 7), (1, 0, 2, 3), (5, 4, 0, 1)])
_uv = me_cube_032.uv_layers.new(name='UVMap')
_uv.uv.foreach_set('vector', [0.375, 0.0, 0.625, 0.0, 0.625, 0.25, 0.375, 0.25, 0.375, 0.25, 0.625, 0.25, 0.625, 0.5, 0.375, 0.5, 0.375, 0.5, 0.625, 0.5, 0.625, 0.75, 0.375, 0.75, 0.375, 0.75, 0.625, 0.75, 0.625, 1.0, 0.375, 1.0, 0.125, 0.5, 0.375, 0.5, 0.375, 0.75, 0.125, 0.75, 0.625, 0.5, 0.875, 0.5, 0.875, 0.75, 0.625, 0.75])
me_cube_032.materials.append(mat_material)
me_cube_032.use_remesh_preserve_volume = False
me_cube_032.use_remesh_preserve_attributes = False
me_cube_032.use_mirror_vertex_groups = False
me_cube_032.update()
me_cube_033 = bpy.data.meshes.new('Cube.033')
me_cube_033.from_pydata([(0.2, 1.358, 2.265), (0.2, 1.358, 2.065), (1.937, 0.3672, 2.265), (1.937, 0.3672, 2.065), (-0.2956, 0.4899, 2.265), (-0.2956, 0.4899, 2.065), (1.441, -0.5013, 2.265), (1.441, -0.5013, 2.065)], [], [(0, 4, 6, 2), (3, 2, 6, 7), (7, 6, 4, 5), (5, 1, 3, 7), (1, 0, 2, 3), (5, 4, 0, 1)])
_uv = me_cube_033.uv_layers.new(name='UVMap')
_uv.uv.foreach_set('vector', [0.375, 0.0, 0.625, 0.0, 0.625, 0.25, 0.375, 0.25, 0.375, 0.25, 0.625, 0.25, 0.625, 0.5, 0.375, 0.5, 0.375, 0.5, 0.625, 0.5, 0.625, 0.75, 0.375, 0.75, 0.375, 0.75, 0.625, 0.75, 0.625, 1.0, 0.375, 1.0, 0.125, 0.5, 0.375, 0.5, 0.375, 0.75, 0.125, 0.75, 0.625, 0.5, 0.875, 0.5, 0.875, 0.75, 0.625, 0.75])
me_cube_033.materials.append(mat_material)
me_cube_033.use_remesh_preserve_volume = False
me_cube_033.use_remesh_preserve_attributes = False
me_cube_033.use_mirror_vertex_groups = False
me_cube_033.update()
me_cube_034 = bpy.data.meshes.new('Cube.034')
me_cube_034.from_pydata([(0.5561, -1.018, 2.47), (0.5561, -1.018, 2.27), (-0.4526, 0.7094, 2.47), (-0.4526, 0.7094, 2.27), (1.42, -0.5132, 2.47), (1.42, -0.5132, 2.27), (0.4109, 1.214, 2.47), (0.4109, 1.214, 2.27)], [], [(0, 4, 6, 2), (3, 2, 6, 7), (7, 6, 4, 5), (5, 1, 3, 7), (1, 0, 2, 3), (5, 4, 0, 1)])
_uv = me_cube_034.uv_layers.new(name='UVMap')
_uv.uv.foreach_set('vector', [0.375, 0.0, 0.625, 0.0, 0.625, 0.25, 0.375, 0.25, 0.375, 0.25, 0.625, 0.25, 0.625, 0.5, 0.375, 0.5, 0.375, 0.5, 0.625, 0.5, 0.625, 0.75, 0.375, 0.75, 0.375, 0.75, 0.625, 0.75, 0.625, 1.0, 0.375, 1.0, 0.125, 0.5, 0.375, 0.5, 0.375, 0.75, 0.125, 0.75, 0.625, 0.5, 0.875, 0.5, 0.875, 0.75, 0.625, 0.75])
me_cube_034.materials.append(mat_material)
me_cube_034.use_remesh_preserve_volume = False
me_cube_034.use_remesh_preserve_attributes = False
me_cube_034.use_mirror_vertex_groups = False
me_cube_034.update()

# ---- objects
ob_stair = bpy.data.objects.new('Stair', me_cube)
ob_light = bpy.data.objects.new('Light', light_light)
ob_camera = bpy.data.objects.new('Camera', cam_camera)
ob_stair_001 = bpy.data.objects.new('Stair.001', me_cube_003)
ob_stair_002 = bpy.data.objects.new('Stair.002', me_cube_004)
ob_stair_006 = bpy.data.objects.new('Stair.006', me_cube_008)
ob_stair_007 = bpy.data.objects.new('Stair.007', me_cube_009)
ob_stair_008 = bpy.data.objects.new('Stair.008', me_cube_010)
ob_cylinder = bpy.data.objects.new('Cylinder', me_cylinder)
ob_stair_003 = bpy.data.objects.new('Stair.003', me_cube_011)
ob_stair_004 = bpy.data.objects.new('Stair.004', me_cube_012)
ob_stair_005 = bpy.data.objects.new('Stair.005', me_cube_013)
ob_stair_009 = bpy.data.objects.new('Stair.009', me_cube_014)
ob_stair_010 = bpy.data.objects.new('Stair.010', me_cube_015)
ob_stair_011 = bpy.data.objects.new('Stair.011', me_cube_016)
ob_stair_012 = bpy.data.objects.new('Stair.012', me_cube_017)
ob_stair_013 = bpy.data.objects.new('Stair.013', me_cube_018)
ob_stair_014 = bpy.data.objects.new('Stair.014', me_cube_019)
ob_stair_015 = bpy.data.objects.new('Stair.015', me_cube_020)
ob_stair_016 = bpy.data.objects.new('Stair.016', me_cube_021)
ob_stair_017 = bpy.data.objects.new('Stair.017', me_cube_022)
ob_stair_018 = bpy.data.objects.new('Stair.018', me_cube_023)
ob_stair_019 = bpy.data.objects.new('Stair.019', me_cube_024)
ob_stair_020 = bpy.data.objects.new('Stair.020', me_cube_025)
ob_stair_021 = bpy.data.objects.new('Stair.021', me_cube_026)
ob_stair_022 = bpy.data.objects.new('Stair.022', me_cube_027)
ob_stair_023 = bpy.data.objects.new('Stair.023', me_cube_028)
ob_stair_024 = bpy.data.objects.new('Stair.024', me_cube_029)
ob_stair_025 = bpy.data.objects.new('Stair.025', me_cube_030)
ob_stair_026 = bpy.data.objects.new('Stair.026', me_cube_031)
ob_stair_027 = bpy.data.objects.new('Stair.027', me_cube_032)
ob_stair_028 = bpy.data.objects.new('Stair.028', me_cube_033)
ob_stair_029 = bpy.data.objects.new('Stair.029', me_cube_034)

# ---- transforms, parenting, visibility, modifiers, constraints
ob_stair.location = (0.0, 0.0, 0.0)
ob_stair.lock_rotations_4d = False
ob_stair.empty_display_type = 'ARROWS'
ob_stair.lineart.crease_threshold = 0.0
ob_light.location = (4.076, 1.005, 5.904)
ob_light.rotation_euler = (0.6503, 0.05522, 1.866)
ob_light.lock_rotations_4d = False
ob_light.empty_display_type = 'ARROWS'
ob_light.color = (0.0, 0.0, 0.0, 0.0)
ob_light.lineart.crease_threshold = 0.0
ob_camera.location = (7.359, -6.926, 4.958)
ob_camera.rotation_euler = (1.109, 0.0, 0.8149)
ob_camera.lock_rotations_4d = False
ob_camera.empty_display_type = 'ARROWS'
ob_camera.color = (0.0, 0.0, 0.0, 0.0)
ob_camera.display_type = 'WIRE'
ob_camera.lineart.crease_threshold = 0.0
ob_stair_001.location = (0.0, 0.0, 0.0)
ob_stair_001.lock_rotations_4d = False
ob_stair_001.empty_display_type = 'ARROWS'
ob_stair_001.lineart.crease_threshold = 0.0
ob_stair_002.location = (0.0, 0.0, 0.0)
ob_stair_002.lock_rotations_4d = False
ob_stair_002.empty_display_type = 'ARROWS'
ob_stair_002.lineart.crease_threshold = 0.0
ob_stair_006.location = (0.0, 0.0, 0.0)
ob_stair_006.lock_rotations_4d = False
ob_stair_006.empty_display_type = 'ARROWS'
ob_stair_006.lineart.crease_threshold = 0.0
ob_stair_007.location = (0.0, 0.0, 0.0)
ob_stair_007.lock_rotations_4d = False
ob_stair_007.empty_display_type = 'ARROWS'
ob_stair_007.lineart.crease_threshold = 0.0
ob_stair_008.location = (0.0, 0.0, 0.0)
ob_stair_008.lock_rotations_4d = False
ob_stair_008.empty_display_type = 'ARROWS'
ob_stair_008.lineart.crease_threshold = 0.0
ob_cylinder.location = (0.0, 0.0, 0.0)
ob_cylinder.lineart.crease_threshold = 0.0
ob_stair_003.location = (0.01761, -0.0004196, 0.0948)
ob_stair_003.scale = (0.5, 1.0, 0.1)
ob_stair_003.lock_rotations_4d = False
ob_stair_003.empty_display_type = 'ARROWS'
ob_stair_003.lineart.crease_threshold = 0.0
ob_stair_004.location = (-0.4231, 0.113, 0.3119)
ob_stair_004.rotation_euler = (0.0, 0.0, -0.5236)
ob_stair_004.scale = (0.5, 1.0, 0.1)
ob_stair_004.lock_rotations_4d = False
ob_stair_004.empty_display_type = 'ARROWS'
ob_stair_004.lineart.crease_threshold = 0.0
ob_stair_005.location = (-0.7376, 0.4306, 0.517)
ob_stair_005.rotation_euler = (0.0, 0.0, -1.047)
ob_stair_005.scale = (0.5, 1.0, 0.1)
ob_stair_005.lock_rotations_4d = False
ob_stair_005.empty_display_type = 'ARROWS'
ob_stair_005.lineart.crease_threshold = 0.0
ob_stair_009.location = (-0.8415, 0.8657, 0.7126)
ob_stair_009.rotation_euler = (6.283, -0.0, -7.856)
ob_stair_009.scale = (0.5, 1.0, 0.1)
ob_stair_009.lock_rotations_4d = False
ob_stair_009.empty_display_type = 'ARROWS'
ob_stair_009.lineart.crease_threshold = 0.0
ob_stair_010.location = (-0.7271, 1.306, 0.9297)
ob_stair_010.rotation_euler = (-21.99, 3.142, 7.328)
ob_stair_010.scale = (0.5, 1.0, 0.1)
ob_stair_010.lock_rotations_4d = False
ob_stair_010.empty_display_type = 'ARROWS'
ob_stair_010.lineart.crease_threshold = 0.0
ob_stair_011.location = (-0.3875, 1.634, 1.135)
ob_stair_011.rotation_euler = (21.99, 3.142, 3.663)
ob_stair_011.scale = (0.5, 1.0, 0.1)
ob_stair_011.lock_rotations_4d = False
ob_stair_011.empty_display_type = 'ARROWS'
ob_stair_011.lineart.crease_threshold = 0.0
ob_stair_012.location = (0.01761, -0.0004196, 0.0948)
ob_stair_012.scale = (0.5, 1.0, 0.1)
ob_stair_012.lock_rotations_4d = False
ob_stair_012.empty_display_type = 'ARROWS'
ob_stair_012.lineart.crease_threshold = 0.0
ob_stair_013.location = (-0.4231, 0.113, 0.3119)
ob_stair_013.rotation_euler = (0.0, 0.0, -0.5236)
ob_stair_013.scale = (0.5, 1.0, 0.1)
ob_stair_013.lock_rotations_4d = False
ob_stair_013.empty_display_type = 'ARROWS'
ob_stair_013.lineart.crease_threshold = 0.0
ob_stair_014.location = (-0.7376, 0.4306, 0.517)
ob_stair_014.rotation_euler = (0.0, 0.0, -1.047)
ob_stair_014.scale = (0.5, 1.0, 0.1)
ob_stair_014.lock_rotations_4d = False
ob_stair_014.empty_display_type = 'ARROWS'
ob_stair_014.lineart.crease_threshold = 0.0
ob_stair_015.location = (-0.8415, 0.8657, 0.7126)
ob_stair_015.rotation_euler = (6.283, -0.0, -7.856)
ob_stair_015.scale = (0.5, 1.0, 0.1)
ob_stair_015.lock_rotations_4d = False
ob_stair_015.empty_display_type = 'ARROWS'
ob_stair_015.lineart.crease_threshold = 0.0
ob_stair_016.location = (-0.7271, 1.306, 0.9297)
ob_stair_016.rotation_euler = (-21.99, 3.142, 7.328)
ob_stair_016.scale = (0.5, 1.0, 0.1)
ob_stair_016.lock_rotations_4d = False
ob_stair_016.empty_display_type = 'ARROWS'
ob_stair_016.lineart.crease_threshold = 0.0
ob_stair_017.location = (-0.3875, 1.634, 1.135)
ob_stair_017.rotation_euler = (21.99, 3.142, 3.663)
ob_stair_017.scale = (0.5, 1.0, 0.1)
ob_stair_017.lock_rotations_4d = False
ob_stair_017.empty_display_type = 'ARROWS'
ob_stair_017.lineart.crease_threshold = 0.0
ob_stair_018.location = (0.01761, -0.0004196, 0.0948)
ob_stair_018.scale = (0.5, 1.0, 0.1)
ob_stair_018.lock_rotations_4d = False
ob_stair_018.empty_display_type = 'ARROWS'
ob_stair_018.lineart.crease_threshold = 0.0
ob_stair_019.location = (-0.4231, 0.113, 0.3119)
ob_stair_019.rotation_euler = (0.0, 0.0, -0.5236)
ob_stair_019.scale = (0.5, 1.0, 0.1)
ob_stair_019.lock_rotations_4d = False
ob_stair_019.empty_display_type = 'ARROWS'
ob_stair_019.lineart.crease_threshold = 0.0
ob_stair_020.location = (-0.7376, 0.4306, 0.517)
ob_stair_020.rotation_euler = (0.0, 0.0, -1.047)
ob_stair_020.scale = (0.5, 1.0, 0.1)
ob_stair_020.lock_rotations_4d = False
ob_stair_020.empty_display_type = 'ARROWS'
ob_stair_020.lineart.crease_threshold = 0.0
ob_stair_021.location = (-0.8415, 0.8657, 0.7126)
ob_stair_021.rotation_euler = (6.283, -0.0, -7.856)
ob_stair_021.scale = (0.5, 1.0, 0.1)
ob_stair_021.lock_rotations_4d = False
ob_stair_021.empty_display_type = 'ARROWS'
ob_stair_021.lineart.crease_threshold = 0.0
ob_stair_022.location = (-0.7271, 1.306, 0.9297)
ob_stair_022.rotation_euler = (-21.99, 3.142, 7.328)
ob_stair_022.scale = (0.5, 1.0, 0.1)
ob_stair_022.lock_rotations_4d = False
ob_stair_022.empty_display_type = 'ARROWS'
ob_stair_022.lineart.crease_threshold = 0.0
ob_stair_023.location = (-0.3875, 1.634, 1.135)
ob_stair_023.rotation_euler = (21.99, 3.142, 3.663)
ob_stair_023.scale = (0.5, 1.0, 0.1)
ob_stair_023.lock_rotations_4d = False
ob_stair_023.empty_display_type = 'ARROWS'
ob_stair_023.lineart.crease_threshold = 0.0
ob_stair_024.location = (0.0, 0.0, 0.0)
ob_stair_024.lock_rotations_4d = False
ob_stair_024.empty_display_type = 'ARROWS'
ob_stair_024.lineart.crease_threshold = 0.0
ob_stair_025.location = (0.0, 0.0, 0.0)
ob_stair_025.lock_rotations_4d = False
ob_stair_025.empty_display_type = 'ARROWS'
ob_stair_025.lineart.crease_threshold = 0.0
ob_stair_026.location = (0.0, 0.0, 0.0)
ob_stair_026.lock_rotations_4d = False
ob_stair_026.empty_display_type = 'ARROWS'
ob_stair_026.lineart.crease_threshold = 0.0
ob_stair_027.location = (0.9319, 0.8698, 1.948)
ob_stair_027.rotation_euler = (6.283, 0.0, -10.99)
ob_stair_027.scale = (0.5, 1.0, 0.1)
ob_stair_027.lock_rotations_4d = False
ob_stair_027.empty_display_type = 'ARROWS'
ob_stair_027.lineart.crease_threshold = 0.0
ob_stair_028.location = (0.0, 0.0, 0.0)
ob_stair_028.lock_rotations_4d = False
ob_stair_028.empty_display_type = 'ARROWS'
ob_stair_028.lineart.crease_threshold = 0.0
ob_stair_029.location = (0.0, 0.0, 0.0)
ob_stair_029.lock_rotations_4d = False
ob_stair_029.empty_display_type = 'ARROWS'
ob_stair_029.lineart.crease_threshold = 0.0

# ---- collection membership
col_collection.objects.link(ob_stair)
col_collection.objects.link(ob_light)
col_collection.objects.link(ob_camera)
col_collection.objects.link(ob_stair_001)
col_collection.objects.link(ob_stair_002)
col_collection.objects.link(ob_stair_006)
col_collection.objects.link(ob_stair_007)
col_collection.objects.link(ob_stair_008)
col_collection.objects.link(ob_cylinder)
col_collection.objects.link(ob_stair_003)
col_collection.objects.link(ob_stair_004)
col_collection.objects.link(ob_stair_005)
col_collection.objects.link(ob_stair_009)
col_collection.objects.link(ob_stair_010)
col_collection.objects.link(ob_stair_011)
col_collection.objects.link(ob_stair_012)
col_collection.objects.link(ob_stair_013)
col_collection.objects.link(ob_stair_014)
col_collection.objects.link(ob_stair_015)
col_collection.objects.link(ob_stair_016)
col_collection.objects.link(ob_stair_017)
col_collection.objects.link(ob_stair_018)
col_collection.objects.link(ob_stair_019)
col_collection.objects.link(ob_stair_020)
col_collection.objects.link(ob_stair_021)
col_collection.objects.link(ob_stair_022)
col_collection.objects.link(ob_stair_023)
col_collection.objects.link(ob_stair_024)
col_collection.objects.link(ob_stair_025)
col_collection.objects.link(ob_stair_026)
col_collection.objects.link(ob_stair_027)
col_collection.objects.link(ob_stair_028)
col_collection.objects.link(ob_stair_029)

# ---- scene / render settings (as saved in the file)
scene.camera = ob_camera
scene.frame_start = 1; scene.frame_end = 250; scene.frame_set(1)
scene.render.engine = 'BLENDER_EEVEE_NEXT'
scene.cycles.use_denoising = False
scene.cycles.samples = 128
scene.cycles.sampling_pattern = 'TABULATED_SOBOL'
scene.cycles.use_adaptive_sampling = False
scene.cycles.use_light_tree = False
scene.view_settings.view_transform = 'Filmic'
bpy.context.view_layer.update()
